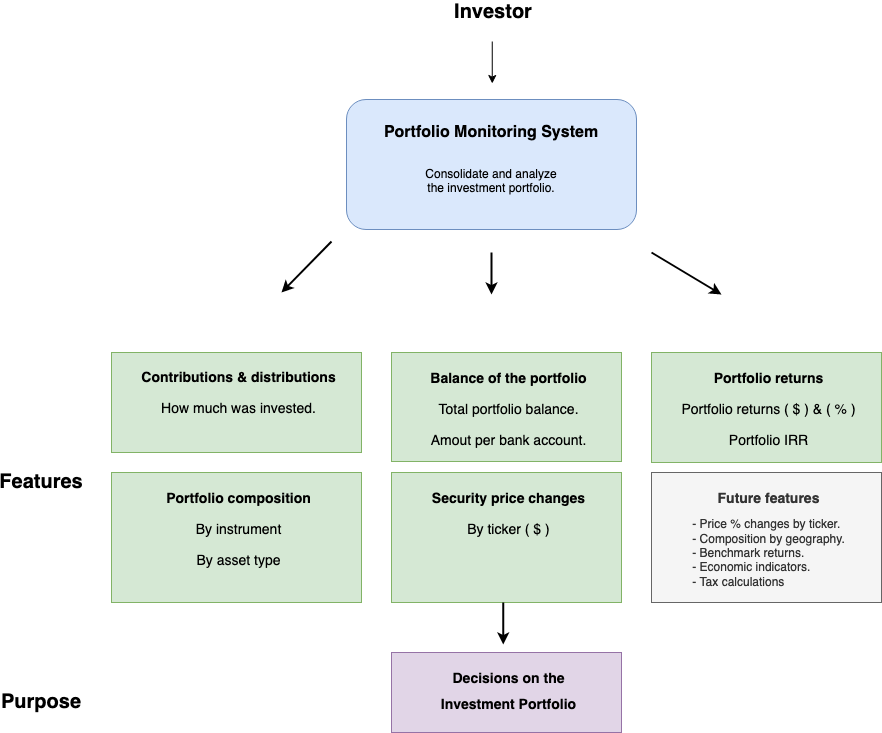

The diagram above was exported from draw.io. Its source (the exported page's mxGraphModel, read from the mxfile embedded in the PNG):
<mxGraphModel dx="2276" dy="795" grid="1" gridSize="10" guides="1" tooltips="1" connect="1" arrows="1" fold="1" page="1" pageScale="1" pageWidth="850" pageHeight="1100" math="0" shadow="0">
  <root>
    <mxCell id="0" />
    <mxCell id="1" parent="0" />
    <mxCell id="H3eHAvDpGjM0TK4M8ZNy-6" value="" style="rounded=1;whiteSpace=wrap;html=1;fillColor=#dae8fc;strokeColor=#6c8ebf;" parent="1" vertex="1">
      <mxGeometry x="-475" y="137" width="290" height="130" as="geometry" />
    </mxCell>
    <mxCell id="H3eHAvDpGjM0TK4M8ZNy-7" value="" style="endArrow=classic;html=1;entryX=0.5;entryY=0;entryDx=0;entryDy=0;" parent="1" edge="1">
      <mxGeometry width="50" height="50" relative="1" as="geometry">
        <mxPoint x="-329.25" y="79" as="sourcePoint" />
        <mxPoint x="-329.25" y="121" as="targetPoint" />
      </mxGeometry>
    </mxCell>
    <mxCell id="H3eHAvDpGjM0TK4M8ZNy-8" value="&lt;h1 style=&quot;font-size: 16px&quot;&gt;&lt;font style=&quot;font-size: 16px&quot;&gt;Portfolio Monitoring System&lt;/font&gt;&lt;/h1&gt;&lt;div&gt;&lt;br&gt;&lt;/div&gt;&lt;div&gt;Consolidate and analyze&lt;/div&gt;&lt;div&gt;the investment portfolio.&lt;br&gt;&lt;/div&gt;" style="text;html=1;strokeColor=none;fillColor=none;spacing=5;spacingTop=-20;whiteSpace=wrap;overflow=hidden;rounded=0;align=center;" parent="1" vertex="1">
      <mxGeometry x="-448.5" y="160" width="235.5" height="119" as="geometry" />
    </mxCell>
    <mxCell id="TFTHXF6kSo4xdHMvZ5Ub-1" value="&lt;h1 style=&quot;font-size: 14px&quot; align=&quot;center&quot;&gt;&lt;font style=&quot;font-size: 14px&quot;&gt;Portfolio returns&lt;/font&gt;&lt;/h1&gt;&lt;p style=&quot;font-size: 14px&quot; align=&quot;center&quot;&gt;&lt;font style=&quot;font-size: 14px&quot;&gt;Portfolio returns ( $ ) &amp;amp; ( % )&lt;br&gt;&lt;/font&gt;&lt;/p&gt;&lt;p style=&quot;font-size: 14px&quot; align=&quot;center&quot;&gt;&lt;font style=&quot;font-size: 14px&quot;&gt;Portfolio IRR&lt;br&gt;&lt;/font&gt;&lt;/p&gt;&lt;p style=&quot;font-size: 14px&quot; align=&quot;center&quot;&gt;&lt;font style=&quot;font-size: 14px&quot;&gt;&lt;br&gt;&lt;/font&gt;&lt;/p&gt;" style="text;html=1;spacing=5;spacingTop=0;whiteSpace=wrap;overflow=hidden;rounded=0;fillColor=#d5e8d4;strokeColor=#82b366;spacingLeft=5;align=center;" parent="1" vertex="1">
      <mxGeometry x="-170" y="390" width="230" height="110" as="geometry" />
    </mxCell>
    <mxCell id="TFTHXF6kSo4xdHMvZ5Ub-2" value="&lt;p style=&quot;line-height: 170%&quot; align=&quot;center&quot;&gt;&lt;/p&gt;&lt;h1 style=&quot;font-size: 14px&quot; align=&quot;center&quot;&gt;&lt;font style=&quot;font-size: 14px&quot;&gt;Contributions &amp;amp; distributions&lt;br&gt;&lt;/font&gt;&lt;/h1&gt;&lt;p style=&quot;font-size: 14px&quot; align=&quot;center&quot;&gt;How much was invested&lt;font style=&quot;font-size: 14px&quot;&gt;.&lt;br&gt;&lt;/font&gt;&lt;/p&gt;&lt;p align=&quot;center&quot;&gt;&lt;/p&gt;" style="text;html=1;strokeColor=#82b366;fillColor=#d5e8d4;spacing=1;spacingTop=0;whiteSpace=wrap;overflow=hidden;rounded=0;align=center;spacingLeft=5;" parent="1" vertex="1">
      <mxGeometry x="-710" y="390" width="250" height="100" as="geometry" />
    </mxCell>
    <mxCell id="TFTHXF6kSo4xdHMvZ5Ub-3" value="&lt;h1 style=&quot;font-size: 14px&quot; align=&quot;center&quot;&gt;&lt;font style=&quot;font-size: 14px&quot;&gt;Balance of the portfolio&lt;br&gt;&lt;/font&gt;&lt;/h1&gt;&lt;p style=&quot;font-size: 14px&quot; align=&quot;center&quot;&gt;Total portfolio balance. &lt;br&gt;&lt;/p&gt;&lt;p style=&quot;font-size: 14px&quot; align=&quot;center&quot;&gt;&lt;font style=&quot;font-size: 14px&quot;&gt;Amout per bank account.&lt;br&gt;&lt;/font&gt;&lt;/p&gt;" style="text;html=1;strokeColor=#82b366;fillColor=#d5e8d4;spacing=5;spacingTop=0;whiteSpace=wrap;overflow=hidden;rounded=0;spacingLeft=5;align=center;" parent="1" vertex="1">
      <mxGeometry x="-430" y="390" width="230" height="109" as="geometry" />
    </mxCell>
    <mxCell id="TFTHXF6kSo4xdHMvZ5Ub-4" value="&lt;h1 style=&quot;font-size: 14px&quot; align=&quot;center&quot;&gt;&lt;font style=&quot;font-size: 14px&quot;&gt;Portfolio composition&lt;br&gt;&lt;/font&gt;&lt;/h1&gt;&lt;p style=&quot;font-size: 14px&quot; align=&quot;center&quot;&gt;By instrument&lt;br&gt;&lt;/p&gt;&lt;p style=&quot;font-size: 14px&quot; align=&quot;center&quot;&gt;By asset type&lt;/p&gt;&lt;p style=&quot;font-size: 14px&quot; align=&quot;center&quot;&gt;&lt;font style=&quot;font-size: 14px&quot;&gt;&lt;br&gt;&lt;/font&gt;&lt;/p&gt;" style="text;html=1;strokeColor=#82b366;fillColor=#d5e8d4;spacing=5;spacingTop=0;whiteSpace=wrap;overflow=hidden;rounded=0;spacingLeft=5;align=center;" parent="1" vertex="1">
      <mxGeometry x="-710" y="510" width="250" height="130" as="geometry" />
    </mxCell>
    <mxCell id="TFTHXF6kSo4xdHMvZ5Ub-5" value="&lt;h1 style=&quot;font-size: 14px&quot; align=&quot;center&quot;&gt;Security price changes&lt;font style=&quot;font-size: 14px&quot;&gt;&lt;br&gt;&lt;/font&gt;&lt;/h1&gt;&lt;p style=&quot;font-size: 14px&quot; align=&quot;center&quot;&gt;By ticker ( $ )&lt;br&gt;&lt;/p&gt;&lt;p style=&quot;font-size: 14px&quot; align=&quot;center&quot;&gt;&lt;font style=&quot;font-size: 14px&quot;&gt;&lt;br&gt;&lt;/font&gt;&lt;/p&gt;" style="text;html=1;strokeColor=#82b366;fillColor=#d5e8d4;spacing=5;spacingTop=0;whiteSpace=wrap;overflow=hidden;rounded=0;spacingLeft=5;align=center;" parent="1" vertex="1">
      <mxGeometry x="-430" y="510" width="230" height="130" as="geometry" />
    </mxCell>
    <mxCell id="_DFrN3ImZzAUXkoiwKhr-6" value="" style="endArrow=classic;html=1;entryX=0.5;entryY=0;entryDx=0;entryDy=0;strokeWidth=2;" parent="1" edge="1">
      <mxGeometry width="50" height="50" relative="1" as="geometry">
        <mxPoint x="-330" y="289.9999999999999" as="sourcePoint" />
        <mxPoint x="-330" y="332" as="targetPoint" />
      </mxGeometry>
    </mxCell>
    <mxCell id="_DFrN3ImZzAUXkoiwKhr-7" value="" style="endArrow=classic;html=1;strokeWidth=2;" parent="1" edge="1">
      <mxGeometry width="50" height="50" relative="1" as="geometry">
        <mxPoint x="-169.99999999999994" y="290" as="sourcePoint" />
        <mxPoint x="-100" y="332" as="targetPoint" />
      </mxGeometry>
    </mxCell>
    <mxCell id="_DFrN3ImZzAUXkoiwKhr-8" value="" style="endArrow=classic;html=1;strokeWidth=2;" parent="1" edge="1">
      <mxGeometry width="50" height="50" relative="1" as="geometry">
        <mxPoint x="-490" y="279" as="sourcePoint" />
        <mxPoint x="-540" y="330" as="targetPoint" />
      </mxGeometry>
    </mxCell>
    <mxCell id="MQg_UJOEERd9PaazHrnp-1" value="&lt;h1 style=&quot;font-size: 14px&quot;&gt;Decisions on the &lt;br&gt;&lt;/h1&gt;&lt;h1 style=&quot;font-size: 14px&quot;&gt;Investment Portfolio&lt;br&gt;&lt;/h1&gt;" style="text;html=1;strokeColor=#9673a6;fillColor=#e1d5e7;spacing=5;spacingTop=0;whiteSpace=wrap;overflow=hidden;rounded=0;spacingLeft=5;align=center;verticalAlign=middle;" parent="1" vertex="1">
      <mxGeometry x="-430" y="690" width="230" height="80" as="geometry" />
    </mxCell>
    <mxCell id="6CsDqJ4ZsvYGKiVUk8qB-2" value="" style="endArrow=classic;html=1;entryX=0.5;entryY=0;entryDx=0;entryDy=0;strokeWidth=2;" parent="1" edge="1">
      <mxGeometry width="50" height="50" relative="1" as="geometry">
        <mxPoint x="-318.25" y="640" as="sourcePoint" />
        <mxPoint x="-318.25" y="682" as="targetPoint" />
      </mxGeometry>
    </mxCell>
    <mxCell id="ALGx5qAreIQYBCvoCK-W-3" value="&lt;b&gt;&lt;font style=&quot;font-size: 20px&quot;&gt;Features&lt;/font&gt;&lt;/b&gt;" style="text;html=1;strokeColor=none;fillColor=none;align=center;verticalAlign=middle;whiteSpace=wrap;rounded=0;" parent="1" vertex="1">
      <mxGeometry x="-800" y="510" width="40" height="20" as="geometry" />
    </mxCell>
    <mxCell id="ALGx5qAreIQYBCvoCK-W-5" value="&lt;font style=&quot;font-size: 20px&quot;&gt;&lt;b&gt;Purpose&lt;/b&gt;&lt;/font&gt;" style="text;html=1;strokeColor=none;fillColor=none;align=center;verticalAlign=middle;whiteSpace=wrap;rounded=0;" parent="1" vertex="1">
      <mxGeometry x="-800" y="730" width="40" height="20" as="geometry" />
    </mxCell>
    <mxCell id="GV2YUBlE_jPK1a1D5wM0-1" value="&lt;h1 style=&quot;font-size: 14px&quot; align=&quot;center&quot;&gt;Future features&lt;font style=&quot;font-size: 14px&quot;&gt;&lt;br&gt;&lt;/font&gt;&lt;/h1&gt;&lt;div align=&quot;left&quot;&gt;- Price % changes by ticker.&lt;br&gt;&lt;/div&gt;&lt;div align=&quot;left&quot;&gt;- Composition by geography.&lt;/div&gt;&lt;div align=&quot;left&quot;&gt;- Benchmark returns.&lt;br&gt;&lt;/div&gt;&lt;div align=&quot;left&quot;&gt;- Economic indicators.&lt;/div&gt;&lt;div align=&quot;left&quot;&gt;- Tax calculations&lt;br&gt;&lt;/div&gt;" style="text;html=1;strokeColor=#666666;fillColor=#f5f5f5;spacing=5;spacingTop=0;whiteSpace=wrap;overflow=hidden;rounded=0;spacingLeft=5;fontColor=#333333;align=center;" parent="1" vertex="1">
      <mxGeometry x="-170" y="510" width="230" height="130" as="geometry" />
    </mxCell>
    <mxCell id="3vs6nVCUZTSzHOi76Yyz-1" value="&lt;font style=&quot;font-size: 20px&quot;&gt;&lt;b&gt;&lt;font style=&quot;font-size: 20px&quot;&gt;Investor&lt;/font&gt;&lt;/b&gt;&lt;/font&gt;" style="text;html=1;strokeColor=none;fillColor=none;align=center;verticalAlign=middle;whiteSpace=wrap;rounded=0;" vertex="1" parent="1">
      <mxGeometry x="-373" y="40" width="90" height="20" as="geometry" />
    </mxCell>
  </root>
</mxGraphModel>